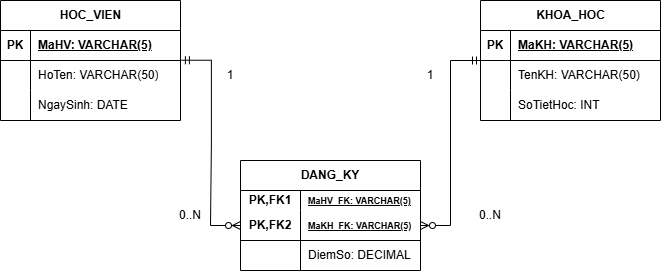

The diagram above was exported from draw.io. Its source (the exported page's mxGraphModel, read from the mxfile embedded in the PNG):
<mxGraphModel dx="1239" dy="691" grid="1" gridSize="10" guides="1" tooltips="1" connect="1" arrows="1" fold="1" page="0" pageScale="1" pageWidth="850" pageHeight="1100" math="0" shadow="0">
  <root>
    <mxCell id="0" />
    <mxCell id="1" parent="0" />
    <mxCell id="iYNct4S_KwfZZimoK59w-1" parent="1" style="shape=table;startSize=30;container=1;collapsible=1;childLayout=tableLayout;fixedRows=1;rowLines=0;fontStyle=1;align=center;resizeLast=1;html=1;" value="HOC_VIEN " vertex="1">
      <mxGeometry height="120" width="180" x="160" y="80" as="geometry" />
    </mxCell>
    <mxCell id="iYNct4S_KwfZZimoK59w-2" parent="iYNct4S_KwfZZimoK59w-1" style="shape=tableRow;horizontal=0;startSize=0;swimlaneHead=0;swimlaneBody=0;fillColor=none;collapsible=0;dropTarget=0;points=[[0,0.5],[1,0.5]];portConstraint=eastwest;top=0;left=0;right=0;bottom=1;" value="" vertex="1">
      <mxGeometry height="30" width="180" y="30" as="geometry" />
    </mxCell>
    <mxCell id="iYNct4S_KwfZZimoK59w-3" parent="iYNct4S_KwfZZimoK59w-2" style="shape=partialRectangle;connectable=0;fillColor=none;top=0;left=0;bottom=0;right=0;fontStyle=1;overflow=hidden;whiteSpace=wrap;html=1;" value="PK" vertex="1">
      <mxGeometry height="30" width="30" as="geometry">
        <mxRectangle height="30" width="30" as="alternateBounds" />
      </mxGeometry>
    </mxCell>
    <mxCell id="iYNct4S_KwfZZimoK59w-4" parent="iYNct4S_KwfZZimoK59w-2" style="shape=partialRectangle;connectable=0;fillColor=none;top=0;left=0;bottom=0;right=0;align=left;spacingLeft=6;fontStyle=5;overflow=hidden;whiteSpace=wrap;html=1;" value="MaHV: VARCHAR(5)" vertex="1">
      <mxGeometry height="30" width="150" x="30" as="geometry">
        <mxRectangle height="30" width="150" as="alternateBounds" />
      </mxGeometry>
    </mxCell>
    <mxCell id="iYNct4S_KwfZZimoK59w-5" parent="iYNct4S_KwfZZimoK59w-1" style="shape=tableRow;horizontal=0;startSize=0;swimlaneHead=0;swimlaneBody=0;fillColor=none;collapsible=0;dropTarget=0;points=[[0,0.5],[1,0.5]];portConstraint=eastwest;top=0;left=0;right=0;bottom=0;" value="" vertex="1">
      <mxGeometry height="30" width="180" y="60" as="geometry" />
    </mxCell>
    <mxCell id="iYNct4S_KwfZZimoK59w-6" parent="iYNct4S_KwfZZimoK59w-5" style="shape=partialRectangle;connectable=0;fillColor=none;top=0;left=0;bottom=0;right=0;editable=1;overflow=hidden;whiteSpace=wrap;html=1;" value="" vertex="1">
      <mxGeometry height="30" width="30" as="geometry">
        <mxRectangle height="30" width="30" as="alternateBounds" />
      </mxGeometry>
    </mxCell>
    <mxCell id="iYNct4S_KwfZZimoK59w-7" parent="iYNct4S_KwfZZimoK59w-5" style="shape=partialRectangle;connectable=0;fillColor=none;top=0;left=0;bottom=0;right=0;align=left;spacingLeft=6;overflow=hidden;whiteSpace=wrap;html=1;" value="HoTen: VARCHAR(50)" vertex="1">
      <mxGeometry height="30" width="150" x="30" as="geometry">
        <mxRectangle height="30" width="150" as="alternateBounds" />
      </mxGeometry>
    </mxCell>
    <mxCell id="iYNct4S_KwfZZimoK59w-8" parent="iYNct4S_KwfZZimoK59w-1" style="shape=tableRow;horizontal=0;startSize=0;swimlaneHead=0;swimlaneBody=0;fillColor=none;collapsible=0;dropTarget=0;points=[[0,0.5],[1,0.5]];portConstraint=eastwest;top=0;left=0;right=0;bottom=0;" value="" vertex="1">
      <mxGeometry height="30" width="180" y="90" as="geometry" />
    </mxCell>
    <mxCell id="iYNct4S_KwfZZimoK59w-9" parent="iYNct4S_KwfZZimoK59w-8" style="shape=partialRectangle;connectable=0;fillColor=none;top=0;left=0;bottom=0;right=0;editable=1;overflow=hidden;whiteSpace=wrap;html=1;" value="" vertex="1">
      <mxGeometry height="30" width="30" as="geometry">
        <mxRectangle height="30" width="30" as="alternateBounds" />
      </mxGeometry>
    </mxCell>
    <mxCell id="iYNct4S_KwfZZimoK59w-10" parent="iYNct4S_KwfZZimoK59w-8" style="shape=partialRectangle;connectable=0;fillColor=none;top=0;left=0;bottom=0;right=0;align=left;spacingLeft=6;overflow=hidden;whiteSpace=wrap;html=1;" value="NgaySinh: DATE" vertex="1">
      <mxGeometry height="30" width="150" x="30" as="geometry">
        <mxRectangle height="30" width="150" as="alternateBounds" />
      </mxGeometry>
    </mxCell>
    <mxCell id="iYNct4S_KwfZZimoK59w-14" parent="1" style="shape=table;startSize=30;container=1;collapsible=1;childLayout=tableLayout;fixedRows=1;rowLines=0;fontStyle=1;align=center;resizeLast=1;html=1;" value="KHOA_HOC " vertex="1">
      <mxGeometry height="120" width="180" x="640" y="80" as="geometry" />
    </mxCell>
    <mxCell id="iYNct4S_KwfZZimoK59w-15" parent="iYNct4S_KwfZZimoK59w-14" style="shape=tableRow;horizontal=0;startSize=0;swimlaneHead=0;swimlaneBody=0;fillColor=none;collapsible=0;dropTarget=0;points=[[0,0.5],[1,0.5]];portConstraint=eastwest;top=0;left=0;right=0;bottom=1;" value="" vertex="1">
      <mxGeometry height="30" width="180" y="30" as="geometry" />
    </mxCell>
    <mxCell id="iYNct4S_KwfZZimoK59w-16" parent="iYNct4S_KwfZZimoK59w-15" style="shape=partialRectangle;connectable=0;fillColor=none;top=0;left=0;bottom=0;right=0;fontStyle=1;overflow=hidden;whiteSpace=wrap;html=1;" value="PK" vertex="1">
      <mxGeometry height="30" width="30" as="geometry">
        <mxRectangle height="30" width="30" as="alternateBounds" />
      </mxGeometry>
    </mxCell>
    <mxCell id="iYNct4S_KwfZZimoK59w-17" parent="iYNct4S_KwfZZimoK59w-15" style="shape=partialRectangle;connectable=0;fillColor=none;top=0;left=0;bottom=0;right=0;align=left;spacingLeft=6;fontStyle=5;overflow=hidden;whiteSpace=wrap;html=1;" value="MaKH: VARCHAR(5)" vertex="1">
      <mxGeometry height="30" width="150" x="30" as="geometry">
        <mxRectangle height="30" width="150" as="alternateBounds" />
      </mxGeometry>
    </mxCell>
    <mxCell id="iYNct4S_KwfZZimoK59w-18" parent="iYNct4S_KwfZZimoK59w-14" style="shape=tableRow;horizontal=0;startSize=0;swimlaneHead=0;swimlaneBody=0;fillColor=none;collapsible=0;dropTarget=0;points=[[0,0.5],[1,0.5]];portConstraint=eastwest;top=0;left=0;right=0;bottom=0;" value="" vertex="1">
      <mxGeometry height="30" width="180" y="60" as="geometry" />
    </mxCell>
    <mxCell id="iYNct4S_KwfZZimoK59w-19" parent="iYNct4S_KwfZZimoK59w-18" style="shape=partialRectangle;connectable=0;fillColor=none;top=0;left=0;bottom=0;right=0;editable=1;overflow=hidden;whiteSpace=wrap;html=1;" value="" vertex="1">
      <mxGeometry height="30" width="30" as="geometry">
        <mxRectangle height="30" width="30" as="alternateBounds" />
      </mxGeometry>
    </mxCell>
    <mxCell id="iYNct4S_KwfZZimoK59w-20" parent="iYNct4S_KwfZZimoK59w-18" style="shape=partialRectangle;connectable=0;fillColor=none;top=0;left=0;bottom=0;right=0;align=left;spacingLeft=6;overflow=hidden;whiteSpace=wrap;html=1;" value="TenKH: VARCHAR(50)" vertex="1">
      <mxGeometry height="30" width="150" x="30" as="geometry">
        <mxRectangle height="30" width="150" as="alternateBounds" />
      </mxGeometry>
    </mxCell>
    <mxCell id="iYNct4S_KwfZZimoK59w-21" parent="iYNct4S_KwfZZimoK59w-14" style="shape=tableRow;horizontal=0;startSize=0;swimlaneHead=0;swimlaneBody=0;fillColor=none;collapsible=0;dropTarget=0;points=[[0,0.5],[1,0.5]];portConstraint=eastwest;top=0;left=0;right=0;bottom=0;" value="" vertex="1">
      <mxGeometry height="30" width="180" y="90" as="geometry" />
    </mxCell>
    <mxCell id="iYNct4S_KwfZZimoK59w-22" parent="iYNct4S_KwfZZimoK59w-21" style="shape=partialRectangle;connectable=0;fillColor=none;top=0;left=0;bottom=0;right=0;editable=1;overflow=hidden;whiteSpace=wrap;html=1;" value="" vertex="1">
      <mxGeometry height="30" width="30" as="geometry">
        <mxRectangle height="30" width="30" as="alternateBounds" />
      </mxGeometry>
    </mxCell>
    <mxCell id="iYNct4S_KwfZZimoK59w-23" parent="iYNct4S_KwfZZimoK59w-21" style="shape=partialRectangle;connectable=0;fillColor=none;top=0;left=0;bottom=0;right=0;align=left;spacingLeft=6;overflow=hidden;whiteSpace=wrap;html=1;" value="SoTietHoc: INT" vertex="1">
      <mxGeometry height="30" width="150" x="30" as="geometry">
        <mxRectangle height="30" width="150" as="alternateBounds" />
      </mxGeometry>
    </mxCell>
    <mxCell id="iYNct4S_KwfZZimoK59w-27" parent="1" style="shape=table;startSize=30;container=1;collapsible=1;childLayout=tableLayout;fixedRows=1;rowLines=0;fontStyle=1;align=center;resizeLast=1;html=1;whiteSpace=wrap;" value="DANG_KY " vertex="1">
      <mxGeometry height="110" width="180" x="400" y="240" as="geometry" />
    </mxCell>
    <mxCell id="iYNct4S_KwfZZimoK59w-28" parent="iYNct4S_KwfZZimoK59w-27" style="shape=tableRow;horizontal=0;startSize=0;swimlaneHead=0;swimlaneBody=0;fillColor=none;collapsible=0;dropTarget=0;points=[[0,0.5],[1,0.5]];portConstraint=eastwest;top=0;left=0;right=0;bottom=0;html=1;" value="" vertex="1">
      <mxGeometry height="20" width="180" y="30" as="geometry" />
    </mxCell>
    <mxCell id="iYNct4S_KwfZZimoK59w-29" parent="iYNct4S_KwfZZimoK59w-28" style="shape=partialRectangle;connectable=0;fillColor=none;top=0;left=0;bottom=0;right=0;fontStyle=1;overflow=hidden;html=1;whiteSpace=wrap;" value="PK,FK1" vertex="1">
      <mxGeometry height="20" width="60" as="geometry">
        <mxRectangle height="20" width="60" as="alternateBounds" />
      </mxGeometry>
    </mxCell>
    <mxCell id="iYNct4S_KwfZZimoK59w-30" parent="iYNct4S_KwfZZimoK59w-28" style="shape=partialRectangle;connectable=0;fillColor=none;top=0;left=0;bottom=0;right=0;align=left;spacingLeft=6;fontStyle=5;overflow=hidden;html=1;whiteSpace=wrap;" value="&lt;font style=&quot;font-size: 9px;&quot;&gt;MaHV_FK: VARCHAR(5)&lt;/font&gt;" vertex="1">
      <mxGeometry height="20" width="120" x="60" as="geometry">
        <mxRectangle height="20" width="120" as="alternateBounds" />
      </mxGeometry>
    </mxCell>
    <mxCell id="iYNct4S_KwfZZimoK59w-31" parent="iYNct4S_KwfZZimoK59w-27" style="shape=tableRow;horizontal=0;startSize=0;swimlaneHead=0;swimlaneBody=0;fillColor=none;collapsible=0;dropTarget=0;points=[[0,0.5],[1,0.5]];portConstraint=eastwest;top=0;left=0;right=0;bottom=1;html=1;" value="" vertex="1">
      <mxGeometry height="30" width="180" y="50" as="geometry" />
    </mxCell>
    <mxCell id="iYNct4S_KwfZZimoK59w-32" parent="iYNct4S_KwfZZimoK59w-31" style="shape=partialRectangle;connectable=0;fillColor=none;top=0;left=0;bottom=0;right=0;fontStyle=1;overflow=hidden;html=1;whiteSpace=wrap;" value="PK,FK2" vertex="1">
      <mxGeometry height="30" width="60" as="geometry">
        <mxRectangle height="30" width="60" as="alternateBounds" />
      </mxGeometry>
    </mxCell>
    <mxCell id="iYNct4S_KwfZZimoK59w-33" parent="iYNct4S_KwfZZimoK59w-31" style="shape=partialRectangle;connectable=0;fillColor=none;top=0;left=0;bottom=0;right=0;align=left;spacingLeft=6;fontStyle=5;overflow=hidden;html=1;whiteSpace=wrap;" value="&lt;font style=&quot;font-size: 9px;&quot;&gt;MaKH_FK: VARCHAR(5)&lt;/font&gt;" vertex="1">
      <mxGeometry height="30" width="120" x="60" as="geometry">
        <mxRectangle height="30" width="120" as="alternateBounds" />
      </mxGeometry>
    </mxCell>
    <mxCell id="iYNct4S_KwfZZimoK59w-34" parent="iYNct4S_KwfZZimoK59w-27" style="shape=tableRow;horizontal=0;startSize=0;swimlaneHead=0;swimlaneBody=0;fillColor=none;collapsible=0;dropTarget=0;points=[[0,0.5],[1,0.5]];portConstraint=eastwest;top=0;left=0;right=0;bottom=0;html=1;" value="" vertex="1">
      <mxGeometry height="30" width="180" y="80" as="geometry" />
    </mxCell>
    <mxCell id="iYNct4S_KwfZZimoK59w-35" parent="iYNct4S_KwfZZimoK59w-34" style="shape=partialRectangle;connectable=0;fillColor=none;top=0;left=0;bottom=0;right=0;editable=1;overflow=hidden;html=1;whiteSpace=wrap;" value="" vertex="1">
      <mxGeometry height="30" width="60" as="geometry">
        <mxRectangle height="30" width="60" as="alternateBounds" />
      </mxGeometry>
    </mxCell>
    <mxCell id="iYNct4S_KwfZZimoK59w-36" parent="iYNct4S_KwfZZimoK59w-34" style="shape=partialRectangle;connectable=0;fillColor=none;top=0;left=0;bottom=0;right=0;align=left;spacingLeft=6;overflow=hidden;html=1;whiteSpace=wrap;" value="DiemSo: DECIMAL" vertex="1">
      <mxGeometry height="30" width="120" x="60" as="geometry">
        <mxRectangle height="30" width="120" as="alternateBounds" />
      </mxGeometry>
    </mxCell>
    <mxCell id="iYNct4S_KwfZZimoK59w-40" edge="1" parent="1" source="iYNct4S_KwfZZimoK59w-5" style="edgeStyle=entityRelationEdgeStyle;fontSize=12;html=1;endArrow=ERzeroToMany;startArrow=ERmandOne;rounded=0;exitX=1.005;exitY=-0.009;exitDx=0;exitDy=0;exitPerimeter=0;entryX=0;entryY=0.5;entryDx=0;entryDy=0;" target="iYNct4S_KwfZZimoK59w-31" value="">
      <mxGeometry height="100" relative="1" width="100" as="geometry">
        <mxPoint x="726.44" y="219.99999999999997" as="sourcePoint" />
        <mxPoint x="790" y="550" as="targetPoint" />
      </mxGeometry>
    </mxCell>
    <mxCell id="iYNct4S_KwfZZimoK59w-41" edge="1" parent="1" source="iYNct4S_KwfZZimoK59w-31" style="edgeStyle=entityRelationEdgeStyle;fontSize=12;html=1;endArrow=ERmandOne;startArrow=ERzeroToMany;rounded=0;exitX=1;exitY=0.5;exitDx=0;exitDy=0;entryX=0;entryY=1;entryDx=0;entryDy=0;entryPerimeter=0;endFill=0;startFill=0;" target="iYNct4S_KwfZZimoK59w-15" value="">
      <mxGeometry height="100" relative="1" width="100" as="geometry">
        <mxPoint x="370" y="410" as="sourcePoint" />
        <mxPoint x="470" y="310" as="targetPoint" />
      </mxGeometry>
    </mxCell>
    <mxCell id="iYNct4S_KwfZZimoK59w-42" parent="1" style="text;html=1;whiteSpace=wrap;strokeColor=none;fillColor=none;align=center;verticalAlign=middle;rounded=0;" value="1" vertex="1">
      <mxGeometry height="30" width="60" x="360" y="140" as="geometry" />
    </mxCell>
    <mxCell id="iYNct4S_KwfZZimoK59w-43" parent="1" style="text;html=1;whiteSpace=wrap;strokeColor=none;fillColor=none;align=center;verticalAlign=middle;rounded=0;" value="0..N" vertex="1">
      <mxGeometry height="30" width="60" x="320" y="280" as="geometry" />
    </mxCell>
    <mxCell id="iYNct4S_KwfZZimoK59w-44" parent="1" style="text;html=1;whiteSpace=wrap;strokeColor=none;fillColor=none;align=center;verticalAlign=middle;rounded=0;" value="0..N" vertex="1">
      <mxGeometry height="30" width="60" x="620" y="280" as="geometry" />
    </mxCell>
    <mxCell id="iYNct4S_KwfZZimoK59w-45" parent="1" style="text;html=1;whiteSpace=wrap;strokeColor=none;fillColor=none;align=center;verticalAlign=middle;rounded=0;" value="1" vertex="1">
      <mxGeometry height="30" width="60" x="560" y="140" as="geometry" />
    </mxCell>
  </root>
</mxGraphModel>